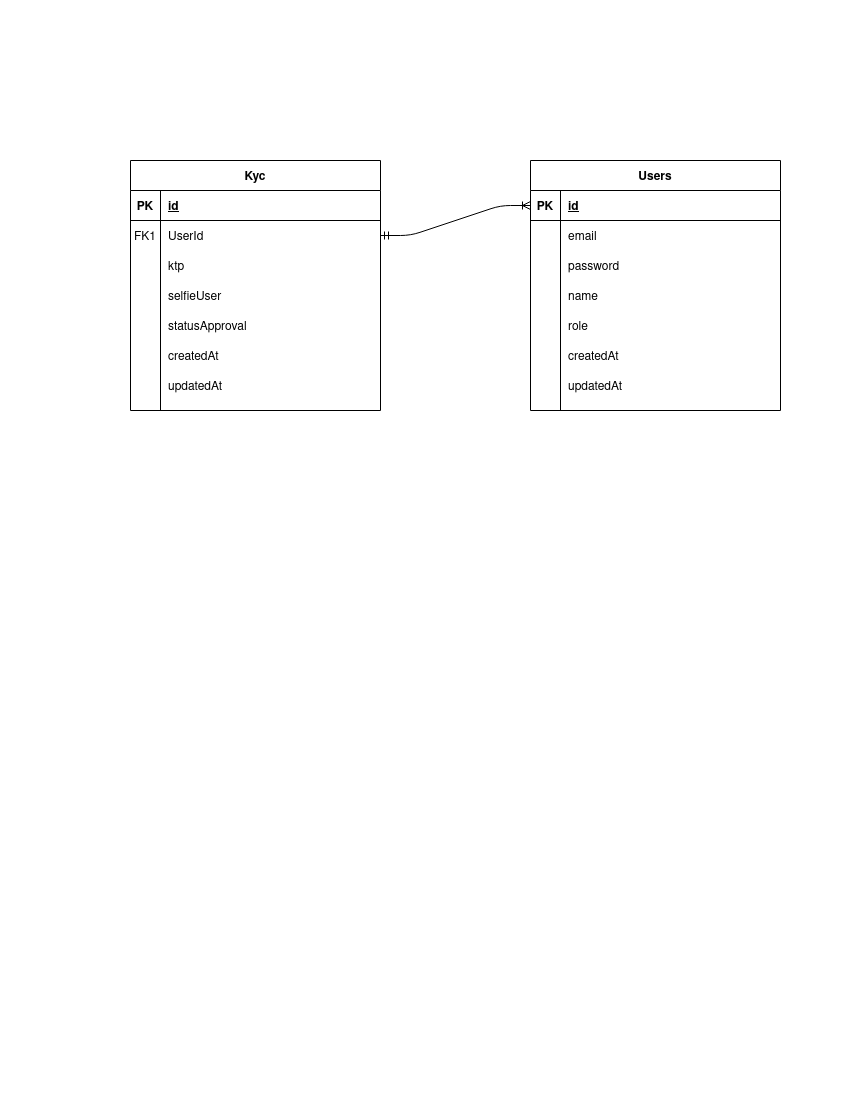

The diagram above was exported from draw.io. Its source (the exported page's mxGraphModel, read from the mxfile embedded in the PNG):
<mxGraphModel dx="1358" dy="804" grid="1" gridSize="10" guides="1" tooltips="1" connect="1" arrows="1" fold="1" page="1" pageScale="1" pageWidth="850" pageHeight="1100" math="0" shadow="0" extFonts="Permanent Marker^https://fonts.googleapis.com/css?family=Permanent+Marker">
  <root>
    <mxCell id="0" />
    <mxCell id="1" parent="0" />
    <mxCell id="C-vyLk0tnHw3VtMMgP7b-2" value="Kyc" style="shape=table;startSize=30;container=1;collapsible=1;childLayout=tableLayout;fixedRows=1;rowLines=0;fontStyle=1;align=center;resizeLast=1;" parent="1" vertex="1">
      <mxGeometry x="130" y="160" width="250" height="250" as="geometry" />
    </mxCell>
    <mxCell id="C-vyLk0tnHw3VtMMgP7b-3" value="" style="shape=partialRectangle;collapsible=0;dropTarget=0;pointerEvents=0;fillColor=none;points=[[0,0.5],[1,0.5]];portConstraint=eastwest;top=0;left=0;right=0;bottom=1;" parent="C-vyLk0tnHw3VtMMgP7b-2" vertex="1">
      <mxGeometry y="30" width="250" height="30" as="geometry" />
    </mxCell>
    <mxCell id="C-vyLk0tnHw3VtMMgP7b-4" value="PK" style="shape=partialRectangle;overflow=hidden;connectable=0;fillColor=none;top=0;left=0;bottom=0;right=0;fontStyle=1;" parent="C-vyLk0tnHw3VtMMgP7b-3" vertex="1">
      <mxGeometry width="30" height="30" as="geometry" />
    </mxCell>
    <mxCell id="C-vyLk0tnHw3VtMMgP7b-5" value="id" style="shape=partialRectangle;overflow=hidden;connectable=0;fillColor=none;top=0;left=0;bottom=0;right=0;align=left;spacingLeft=6;fontStyle=5;" parent="C-vyLk0tnHw3VtMMgP7b-3" vertex="1">
      <mxGeometry x="30" width="220" height="30" as="geometry" />
    </mxCell>
    <mxCell id="C-vyLk0tnHw3VtMMgP7b-6" value="" style="shape=partialRectangle;collapsible=0;dropTarget=0;pointerEvents=0;fillColor=none;points=[[0,0.5],[1,0.5]];portConstraint=eastwest;top=0;left=0;right=0;bottom=0;" parent="C-vyLk0tnHw3VtMMgP7b-2" vertex="1">
      <mxGeometry y="60" width="250" height="30" as="geometry" />
    </mxCell>
    <mxCell id="C-vyLk0tnHw3VtMMgP7b-7" value="FK1" style="shape=partialRectangle;overflow=hidden;connectable=0;fillColor=none;top=0;left=0;bottom=0;right=0;" parent="C-vyLk0tnHw3VtMMgP7b-6" vertex="1">
      <mxGeometry width="30" height="30" as="geometry" />
    </mxCell>
    <mxCell id="C-vyLk0tnHw3VtMMgP7b-8" value="UserId" style="shape=partialRectangle;overflow=hidden;connectable=0;fillColor=none;top=0;left=0;bottom=0;right=0;align=left;spacingLeft=6;" parent="C-vyLk0tnHw3VtMMgP7b-6" vertex="1">
      <mxGeometry x="30" width="220" height="30" as="geometry" />
    </mxCell>
    <mxCell id="C-vyLk0tnHw3VtMMgP7b-9" value="" style="shape=partialRectangle;collapsible=0;dropTarget=0;pointerEvents=0;fillColor=none;points=[[0,0.5],[1,0.5]];portConstraint=eastwest;top=0;left=0;right=0;bottom=0;" parent="C-vyLk0tnHw3VtMMgP7b-2" vertex="1">
      <mxGeometry y="90" width="250" height="30" as="geometry" />
    </mxCell>
    <mxCell id="C-vyLk0tnHw3VtMMgP7b-10" value="" style="shape=partialRectangle;overflow=hidden;connectable=0;fillColor=none;top=0;left=0;bottom=0;right=0;" parent="C-vyLk0tnHw3VtMMgP7b-9" vertex="1">
      <mxGeometry width="30" height="30" as="geometry" />
    </mxCell>
    <mxCell id="C-vyLk0tnHw3VtMMgP7b-11" value="ktp" style="shape=partialRectangle;overflow=hidden;connectable=0;fillColor=none;top=0;left=0;bottom=0;right=0;align=left;spacingLeft=6;" parent="C-vyLk0tnHw3VtMMgP7b-9" vertex="1">
      <mxGeometry x="30" width="220" height="30" as="geometry" />
    </mxCell>
    <mxCell id="LGzmfyF0tLU8A56OYV9s-1" value="" style="shape=partialRectangle;collapsible=0;dropTarget=0;pointerEvents=0;fillColor=none;points=[[0,0.5],[1,0.5]];portConstraint=eastwest;top=0;left=0;right=0;bottom=0;" vertex="1" parent="C-vyLk0tnHw3VtMMgP7b-2">
      <mxGeometry y="120" width="250" height="30" as="geometry" />
    </mxCell>
    <mxCell id="LGzmfyF0tLU8A56OYV9s-2" value="" style="shape=partialRectangle;overflow=hidden;connectable=0;fillColor=none;top=0;left=0;bottom=0;right=0;" vertex="1" parent="LGzmfyF0tLU8A56OYV9s-1">
      <mxGeometry width="30" height="30" as="geometry" />
    </mxCell>
    <mxCell id="LGzmfyF0tLU8A56OYV9s-3" value="selfieUser" style="shape=partialRectangle;overflow=hidden;connectable=0;fillColor=none;top=0;left=0;bottom=0;right=0;align=left;spacingLeft=6;" vertex="1" parent="LGzmfyF0tLU8A56OYV9s-1">
      <mxGeometry x="30" width="220" height="30" as="geometry" />
    </mxCell>
    <mxCell id="LGzmfyF0tLU8A56OYV9s-4" value="" style="shape=partialRectangle;collapsible=0;dropTarget=0;pointerEvents=0;fillColor=none;points=[[0,0.5],[1,0.5]];portConstraint=eastwest;top=0;left=0;right=0;bottom=0;" vertex="1" parent="C-vyLk0tnHw3VtMMgP7b-2">
      <mxGeometry y="150" width="250" height="30" as="geometry" />
    </mxCell>
    <mxCell id="LGzmfyF0tLU8A56OYV9s-5" value="" style="shape=partialRectangle;overflow=hidden;connectable=0;fillColor=none;top=0;left=0;bottom=0;right=0;" vertex="1" parent="LGzmfyF0tLU8A56OYV9s-4">
      <mxGeometry width="30" height="30" as="geometry" />
    </mxCell>
    <mxCell id="LGzmfyF0tLU8A56OYV9s-6" value="statusApproval" style="shape=partialRectangle;overflow=hidden;connectable=0;fillColor=none;top=0;left=0;bottom=0;right=0;align=left;spacingLeft=6;" vertex="1" parent="LGzmfyF0tLU8A56OYV9s-4">
      <mxGeometry x="30" width="220" height="30" as="geometry" />
    </mxCell>
    <mxCell id="LGzmfyF0tLU8A56OYV9s-7" value="" style="shape=partialRectangle;collapsible=0;dropTarget=0;pointerEvents=0;fillColor=none;points=[[0,0.5],[1,0.5]];portConstraint=eastwest;top=0;left=0;right=0;bottom=0;" vertex="1" parent="C-vyLk0tnHw3VtMMgP7b-2">
      <mxGeometry y="180" width="250" height="30" as="geometry" />
    </mxCell>
    <mxCell id="LGzmfyF0tLU8A56OYV9s-8" value="" style="shape=partialRectangle;overflow=hidden;connectable=0;fillColor=none;top=0;left=0;bottom=0;right=0;" vertex="1" parent="LGzmfyF0tLU8A56OYV9s-7">
      <mxGeometry width="30" height="30" as="geometry" />
    </mxCell>
    <mxCell id="LGzmfyF0tLU8A56OYV9s-9" value="createdAt" style="shape=partialRectangle;overflow=hidden;connectable=0;fillColor=none;top=0;left=0;bottom=0;right=0;align=left;spacingLeft=6;" vertex="1" parent="LGzmfyF0tLU8A56OYV9s-7">
      <mxGeometry x="30" width="220" height="30" as="geometry" />
    </mxCell>
    <mxCell id="LGzmfyF0tLU8A56OYV9s-10" value="" style="shape=partialRectangle;collapsible=0;dropTarget=0;pointerEvents=0;fillColor=none;points=[[0,0.5],[1,0.5]];portConstraint=eastwest;top=0;left=0;right=0;bottom=0;" vertex="1" parent="C-vyLk0tnHw3VtMMgP7b-2">
      <mxGeometry y="210" width="250" height="30" as="geometry" />
    </mxCell>
    <mxCell id="LGzmfyF0tLU8A56OYV9s-11" value="" style="shape=partialRectangle;overflow=hidden;connectable=0;fillColor=none;top=0;left=0;bottom=0;right=0;" vertex="1" parent="LGzmfyF0tLU8A56OYV9s-10">
      <mxGeometry width="30" height="30" as="geometry" />
    </mxCell>
    <mxCell id="LGzmfyF0tLU8A56OYV9s-12" value="updatedAt" style="shape=partialRectangle;overflow=hidden;connectable=0;fillColor=none;top=0;left=0;bottom=0;right=0;align=left;spacingLeft=6;" vertex="1" parent="LGzmfyF0tLU8A56OYV9s-10">
      <mxGeometry x="30" width="220" height="30" as="geometry" />
    </mxCell>
    <mxCell id="C-vyLk0tnHw3VtMMgP7b-13" value="Users" style="shape=table;startSize=30;container=1;collapsible=1;childLayout=tableLayout;fixedRows=1;rowLines=0;fontStyle=1;align=center;resizeLast=1;" parent="1" vertex="1">
      <mxGeometry x="530" y="160" width="250" height="250" as="geometry" />
    </mxCell>
    <mxCell id="C-vyLk0tnHw3VtMMgP7b-14" value="" style="shape=partialRectangle;collapsible=0;dropTarget=0;pointerEvents=0;fillColor=none;points=[[0,0.5],[1,0.5]];portConstraint=eastwest;top=0;left=0;right=0;bottom=1;" parent="C-vyLk0tnHw3VtMMgP7b-13" vertex="1">
      <mxGeometry y="30" width="250" height="30" as="geometry" />
    </mxCell>
    <mxCell id="C-vyLk0tnHw3VtMMgP7b-15" value="PK" style="shape=partialRectangle;overflow=hidden;connectable=0;fillColor=none;top=0;left=0;bottom=0;right=0;fontStyle=1;" parent="C-vyLk0tnHw3VtMMgP7b-14" vertex="1">
      <mxGeometry width="30" height="30" as="geometry" />
    </mxCell>
    <mxCell id="C-vyLk0tnHw3VtMMgP7b-16" value="id" style="shape=partialRectangle;overflow=hidden;connectable=0;fillColor=none;top=0;left=0;bottom=0;right=0;align=left;spacingLeft=6;fontStyle=5;" parent="C-vyLk0tnHw3VtMMgP7b-14" vertex="1">
      <mxGeometry x="30" width="220" height="30" as="geometry" />
    </mxCell>
    <mxCell id="C-vyLk0tnHw3VtMMgP7b-17" value="" style="shape=partialRectangle;collapsible=0;dropTarget=0;pointerEvents=0;fillColor=none;points=[[0,0.5],[1,0.5]];portConstraint=eastwest;top=0;left=0;right=0;bottom=0;" parent="C-vyLk0tnHw3VtMMgP7b-13" vertex="1">
      <mxGeometry y="60" width="250" height="30" as="geometry" />
    </mxCell>
    <mxCell id="C-vyLk0tnHw3VtMMgP7b-18" value="" style="shape=partialRectangle;overflow=hidden;connectable=0;fillColor=none;top=0;left=0;bottom=0;right=0;" parent="C-vyLk0tnHw3VtMMgP7b-17" vertex="1">
      <mxGeometry width="30" height="30" as="geometry" />
    </mxCell>
    <mxCell id="C-vyLk0tnHw3VtMMgP7b-19" value="email" style="shape=partialRectangle;overflow=hidden;connectable=0;fillColor=none;top=0;left=0;bottom=0;right=0;align=left;spacingLeft=6;" parent="C-vyLk0tnHw3VtMMgP7b-17" vertex="1">
      <mxGeometry x="30" width="220" height="30" as="geometry" />
    </mxCell>
    <mxCell id="C-vyLk0tnHw3VtMMgP7b-20" value="" style="shape=partialRectangle;collapsible=0;dropTarget=0;pointerEvents=0;fillColor=none;points=[[0,0.5],[1,0.5]];portConstraint=eastwest;top=0;left=0;right=0;bottom=0;" parent="C-vyLk0tnHw3VtMMgP7b-13" vertex="1">
      <mxGeometry y="90" width="250" height="30" as="geometry" />
    </mxCell>
    <mxCell id="C-vyLk0tnHw3VtMMgP7b-21" value="" style="shape=partialRectangle;overflow=hidden;connectable=0;fillColor=none;top=0;left=0;bottom=0;right=0;" parent="C-vyLk0tnHw3VtMMgP7b-20" vertex="1">
      <mxGeometry width="30" height="30" as="geometry" />
    </mxCell>
    <mxCell id="C-vyLk0tnHw3VtMMgP7b-22" value="password" style="shape=partialRectangle;overflow=hidden;connectable=0;fillColor=none;top=0;left=0;bottom=0;right=0;align=left;spacingLeft=6;" parent="C-vyLk0tnHw3VtMMgP7b-20" vertex="1">
      <mxGeometry x="30" width="220" height="30" as="geometry" />
    </mxCell>
    <mxCell id="LGzmfyF0tLU8A56OYV9s-13" value="" style="shape=partialRectangle;collapsible=0;dropTarget=0;pointerEvents=0;fillColor=none;points=[[0,0.5],[1,0.5]];portConstraint=eastwest;top=0;left=0;right=0;bottom=0;" vertex="1" parent="C-vyLk0tnHw3VtMMgP7b-13">
      <mxGeometry y="120" width="250" height="30" as="geometry" />
    </mxCell>
    <mxCell id="LGzmfyF0tLU8A56OYV9s-14" value="" style="shape=partialRectangle;overflow=hidden;connectable=0;fillColor=none;top=0;left=0;bottom=0;right=0;" vertex="1" parent="LGzmfyF0tLU8A56OYV9s-13">
      <mxGeometry width="30" height="30" as="geometry" />
    </mxCell>
    <mxCell id="LGzmfyF0tLU8A56OYV9s-15" value="name" style="shape=partialRectangle;overflow=hidden;connectable=0;fillColor=none;top=0;left=0;bottom=0;right=0;align=left;spacingLeft=6;" vertex="1" parent="LGzmfyF0tLU8A56OYV9s-13">
      <mxGeometry x="30" width="220" height="30" as="geometry" />
    </mxCell>
    <mxCell id="LGzmfyF0tLU8A56OYV9s-16" value="" style="shape=partialRectangle;collapsible=0;dropTarget=0;pointerEvents=0;fillColor=none;points=[[0,0.5],[1,0.5]];portConstraint=eastwest;top=0;left=0;right=0;bottom=0;" vertex="1" parent="C-vyLk0tnHw3VtMMgP7b-13">
      <mxGeometry y="150" width="250" height="30" as="geometry" />
    </mxCell>
    <mxCell id="LGzmfyF0tLU8A56OYV9s-17" value="" style="shape=partialRectangle;overflow=hidden;connectable=0;fillColor=none;top=0;left=0;bottom=0;right=0;" vertex="1" parent="LGzmfyF0tLU8A56OYV9s-16">
      <mxGeometry width="30" height="30" as="geometry" />
    </mxCell>
    <mxCell id="LGzmfyF0tLU8A56OYV9s-18" value="role" style="shape=partialRectangle;overflow=hidden;connectable=0;fillColor=none;top=0;left=0;bottom=0;right=0;align=left;spacingLeft=6;" vertex="1" parent="LGzmfyF0tLU8A56OYV9s-16">
      <mxGeometry x="30" width="220" height="30" as="geometry" />
    </mxCell>
    <mxCell id="LGzmfyF0tLU8A56OYV9s-19" value="" style="shape=partialRectangle;collapsible=0;dropTarget=0;pointerEvents=0;fillColor=none;points=[[0,0.5],[1,0.5]];portConstraint=eastwest;top=0;left=0;right=0;bottom=0;" vertex="1" parent="C-vyLk0tnHw3VtMMgP7b-13">
      <mxGeometry y="180" width="250" height="30" as="geometry" />
    </mxCell>
    <mxCell id="LGzmfyF0tLU8A56OYV9s-20" value="" style="shape=partialRectangle;overflow=hidden;connectable=0;fillColor=none;top=0;left=0;bottom=0;right=0;" vertex="1" parent="LGzmfyF0tLU8A56OYV9s-19">
      <mxGeometry width="30" height="30" as="geometry" />
    </mxCell>
    <mxCell id="LGzmfyF0tLU8A56OYV9s-21" value="createdAt" style="shape=partialRectangle;overflow=hidden;connectable=0;fillColor=none;top=0;left=0;bottom=0;right=0;align=left;spacingLeft=6;" vertex="1" parent="LGzmfyF0tLU8A56OYV9s-19">
      <mxGeometry x="30" width="220" height="30" as="geometry" />
    </mxCell>
    <mxCell id="LGzmfyF0tLU8A56OYV9s-22" value="" style="shape=partialRectangle;collapsible=0;dropTarget=0;pointerEvents=0;fillColor=none;points=[[0,0.5],[1,0.5]];portConstraint=eastwest;top=0;left=0;right=0;bottom=0;" vertex="1" parent="C-vyLk0tnHw3VtMMgP7b-13">
      <mxGeometry y="210" width="250" height="30" as="geometry" />
    </mxCell>
    <mxCell id="LGzmfyF0tLU8A56OYV9s-23" value="" style="shape=partialRectangle;overflow=hidden;connectable=0;fillColor=none;top=0;left=0;bottom=0;right=0;" vertex="1" parent="LGzmfyF0tLU8A56OYV9s-22">
      <mxGeometry width="30" height="30" as="geometry" />
    </mxCell>
    <mxCell id="LGzmfyF0tLU8A56OYV9s-24" value="updatedAt" style="shape=partialRectangle;overflow=hidden;connectable=0;fillColor=none;top=0;left=0;bottom=0;right=0;align=left;spacingLeft=6;" vertex="1" parent="LGzmfyF0tLU8A56OYV9s-22">
      <mxGeometry x="30" width="220" height="30" as="geometry" />
    </mxCell>
    <mxCell id="LGzmfyF0tLU8A56OYV9s-26" value="" style="edgeStyle=entityRelationEdgeStyle;fontSize=12;html=1;endArrow=ERoneToMany;startArrow=ERmandOne;entryX=0;entryY=0.5;entryDx=0;entryDy=0;" edge="1" parent="1" source="C-vyLk0tnHw3VtMMgP7b-6" target="C-vyLk0tnHw3VtMMgP7b-14">
      <mxGeometry width="100" height="100" relative="1" as="geometry">
        <mxPoint x="370" y="460" as="sourcePoint" />
        <mxPoint x="470" y="360" as="targetPoint" />
      </mxGeometry>
    </mxCell>
  </root>
</mxGraphModel>